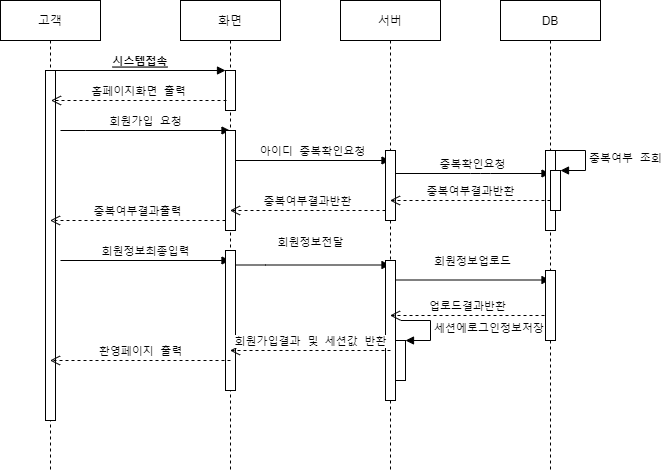

The diagram above was exported from draw.io. Its source (the exported page's mxGraphModel, read from the mxfile embedded in the PNG):
<mxGraphModel dx="1102" dy="637" grid="1" gridSize="10" guides="1" tooltips="1" connect="1" arrows="1" fold="1" page="1" pageScale="1" pageWidth="850" pageHeight="1100" math="0" shadow="0">
  <root>
    <mxCell id="0" />
    <mxCell id="1" parent="0" />
    <mxCell id="3nuBFxr9cyL0pnOWT2aG-1" value="고객" style="shape=umlLifeline;perimeter=lifelinePerimeter;container=1;collapsible=0;recursiveResize=0;rounded=0;shadow=0;strokeWidth=1;" parent="1" vertex="1">
      <mxGeometry x="120" y="80" width="100" height="470" as="geometry" />
    </mxCell>
    <mxCell id="3nuBFxr9cyL0pnOWT2aG-2" value="" style="points=[];perimeter=orthogonalPerimeter;rounded=0;shadow=0;strokeWidth=1;" parent="3nuBFxr9cyL0pnOWT2aG-1" vertex="1">
      <mxGeometry x="45" y="70" width="10" height="350" as="geometry" />
    </mxCell>
    <mxCell id="3F2S0hOFtXyXd2VeS6J_-11" value="회원가입 요청" style="html=1;verticalAlign=bottom;endArrow=block;rounded=0;fontFamily=Lucida Console;" parent="3nuBFxr9cyL0pnOWT2aG-1" target="3nuBFxr9cyL0pnOWT2aG-5" edge="1">
      <mxGeometry width="80" relative="1" as="geometry">
        <mxPoint x="60" y="130" as="sourcePoint" />
        <mxPoint x="125" y="130" as="targetPoint" />
        <Array as="points">
          <mxPoint x="85" y="130" />
        </Array>
      </mxGeometry>
    </mxCell>
    <mxCell id="3F2S0hOFtXyXd2VeS6J_-28" value="회원정보최종입력" style="html=1;verticalAlign=bottom;endArrow=block;rounded=0;fontFamily=Lucida Console;" parent="3nuBFxr9cyL0pnOWT2aG-1" target="3nuBFxr9cyL0pnOWT2aG-5" edge="1">
      <mxGeometry width="80" relative="1" as="geometry">
        <mxPoint x="60" y="260" as="sourcePoint" />
        <mxPoint x="125" y="260" as="targetPoint" />
      </mxGeometry>
    </mxCell>
    <mxCell id="3nuBFxr9cyL0pnOWT2aG-5" value="화면" style="shape=umlLifeline;perimeter=lifelinePerimeter;container=1;collapsible=0;recursiveResize=0;rounded=0;shadow=0;strokeWidth=1;" parent="1" vertex="1">
      <mxGeometry x="300" y="80" width="100" height="470" as="geometry" />
    </mxCell>
    <mxCell id="3nuBFxr9cyL0pnOWT2aG-6" value="" style="points=[];perimeter=orthogonalPerimeter;rounded=0;shadow=0;strokeWidth=1;" parent="3nuBFxr9cyL0pnOWT2aG-5" vertex="1">
      <mxGeometry x="45" y="70" width="10" height="40" as="geometry" />
    </mxCell>
    <mxCell id="3F2S0hOFtXyXd2VeS6J_-9" value="홈페이지화면 출력" style="html=1;verticalAlign=bottom;endArrow=open;dashed=1;endSize=8;rounded=0;fontFamily=Lucida Console;" parent="3nuBFxr9cyL0pnOWT2aG-5" edge="1">
      <mxGeometry relative="1" as="geometry">
        <mxPoint x="46" y="100" as="sourcePoint" />
        <mxPoint x="-129.5" y="100" as="targetPoint" />
        <Array as="points" />
      </mxGeometry>
    </mxCell>
    <mxCell id="3F2S0hOFtXyXd2VeS6J_-13" value="아이디 중복확인요청" style="html=1;verticalAlign=bottom;endArrow=block;rounded=0;fontFamily=Lucida Console;" parent="3nuBFxr9cyL0pnOWT2aG-5" target="Ef-pcO3PlBszpXkjyQie-1" edge="1">
      <mxGeometry width="80" relative="1" as="geometry">
        <mxPoint x="55" y="160" as="sourcePoint" />
        <mxPoint x="135" y="160" as="targetPoint" />
        <Array as="points" />
      </mxGeometry>
    </mxCell>
    <mxCell id="3F2S0hOFtXyXd2VeS6J_-22" value="" style="html=1;points=[];perimeter=orthogonalPerimeter;fontFamily=Lucida Console;" parent="3nuBFxr9cyL0pnOWT2aG-5" vertex="1">
      <mxGeometry x="45" y="130" width="10" height="100" as="geometry" />
    </mxCell>
    <mxCell id="3F2S0hOFtXyXd2VeS6J_-24" value="중복여부결과출력" style="html=1;verticalAlign=bottom;endArrow=open;dashed=1;endSize=8;rounded=0;fontFamily=Lucida Console;" parent="3nuBFxr9cyL0pnOWT2aG-5" target="3nuBFxr9cyL0pnOWT2aG-1" edge="1">
      <mxGeometry relative="1" as="geometry">
        <mxPoint x="45" y="220" as="sourcePoint" />
        <mxPoint x="-35" y="220" as="targetPoint" />
      </mxGeometry>
    </mxCell>
    <mxCell id="3F2S0hOFtXyXd2VeS6J_-25" value="" style="html=1;points=[];perimeter=orthogonalPerimeter;fontFamily=Lucida Console;" parent="3nuBFxr9cyL0pnOWT2aG-5" vertex="1">
      <mxGeometry x="45" y="250" width="10" height="140" as="geometry" />
    </mxCell>
    <mxCell id="3F2S0hOFtXyXd2VeS6J_-37" value="회원정보전달" style="html=1;verticalAlign=bottom;endArrow=block;rounded=0;fontFamily=Lucida Console;" parent="3nuBFxr9cyL0pnOWT2aG-5" target="Ef-pcO3PlBszpXkjyQie-1" edge="1">
      <mxGeometry x="-0.0291" y="15" width="80" relative="1" as="geometry">
        <mxPoint x="55" y="264.5" as="sourcePoint" />
        <mxPoint x="135" y="264.5" as="targetPoint" />
        <Array as="points">
          <mxPoint x="85" y="264.5" />
        </Array>
        <mxPoint y="1" as="offset" />
      </mxGeometry>
    </mxCell>
    <mxCell id="3nuBFxr9cyL0pnOWT2aG-8" value="시스템접속" style="verticalAlign=bottom;endArrow=block;entryX=0;entryY=0;shadow=0;strokeWidth=1;fontFamily=Lucida Console;fontStyle=5;horizontal=1;" parent="1" source="3nuBFxr9cyL0pnOWT2aG-2" target="3nuBFxr9cyL0pnOWT2aG-6" edge="1">
      <mxGeometry relative="1" as="geometry">
        <mxPoint x="275" y="160" as="sourcePoint" />
      </mxGeometry>
    </mxCell>
    <mxCell id="Ef-pcO3PlBszpXkjyQie-1" value="서버" style="shape=umlLifeline;perimeter=lifelinePerimeter;container=1;collapsible=0;recursiveResize=0;rounded=0;shadow=0;strokeWidth=1;" parent="1" vertex="1">
      <mxGeometry x="460" y="80" width="100" height="470" as="geometry" />
    </mxCell>
    <mxCell id="3F2S0hOFtXyXd2VeS6J_-14" value="" style="html=1;points=[];perimeter=orthogonalPerimeter;fontFamily=Lucida Console;" parent="Ef-pcO3PlBszpXkjyQie-1" vertex="1">
      <mxGeometry x="45" y="150" width="10" height="70" as="geometry" />
    </mxCell>
    <mxCell id="3F2S0hOFtXyXd2VeS6J_-16" value="중복확인요청" style="html=1;verticalAlign=bottom;endArrow=block;rounded=0;fontFamily=Lucida Console;" parent="Ef-pcO3PlBszpXkjyQie-1" edge="1">
      <mxGeometry width="80" relative="1" as="geometry">
        <mxPoint x="55" y="173" as="sourcePoint" />
        <mxPoint x="209.5" y="173" as="targetPoint" />
        <Array as="points">
          <mxPoint x="130" y="173" />
          <mxPoint x="140" y="173" />
          <mxPoint x="150" y="173" />
        </Array>
      </mxGeometry>
    </mxCell>
    <mxCell id="3F2S0hOFtXyXd2VeS6J_-23" value="중복여부결과반환" style="html=1;verticalAlign=bottom;endArrow=open;dashed=1;endSize=8;rounded=0;fontFamily=Lucida Console;" parent="Ef-pcO3PlBszpXkjyQie-1" target="3nuBFxr9cyL0pnOWT2aG-5" edge="1">
      <mxGeometry relative="1" as="geometry">
        <mxPoint x="45" y="210" as="sourcePoint" />
        <mxPoint x="-35" y="210" as="targetPoint" />
      </mxGeometry>
    </mxCell>
    <mxCell id="3F2S0hOFtXyXd2VeS6J_-26" value="" style="html=1;points=[];perimeter=orthogonalPerimeter;fontFamily=Lucida Console;" parent="Ef-pcO3PlBszpXkjyQie-1" vertex="1">
      <mxGeometry x="45" y="260" width="10" height="140" as="geometry" />
    </mxCell>
    <mxCell id="3F2S0hOFtXyXd2VeS6J_-38" value="회원정보업로드" style="html=1;verticalAlign=bottom;endArrow=block;rounded=0;fontFamily=Lucida Console;" parent="Ef-pcO3PlBszpXkjyQie-1" target="Ef-pcO3PlBszpXkjyQie-3" edge="1">
      <mxGeometry y="10" width="80" relative="1" as="geometry">
        <mxPoint x="55" y="279.5" as="sourcePoint" />
        <mxPoint x="135" y="279.5" as="targetPoint" />
        <mxPoint as="offset" />
      </mxGeometry>
    </mxCell>
    <mxCell id="3F2S0hOFtXyXd2VeS6J_-43" value="" style="html=1;points=[];perimeter=orthogonalPerimeter;fontFamily=Lucida Console;" parent="Ef-pcO3PlBszpXkjyQie-1" vertex="1">
      <mxGeometry x="55" y="340" width="10" height="40" as="geometry" />
    </mxCell>
    <mxCell id="3F2S0hOFtXyXd2VeS6J_-44" value="세션에로그인정보저장" style="edgeStyle=orthogonalEdgeStyle;html=1;align=left;spacingLeft=2;endArrow=block;rounded=0;entryX=1;entryY=0;fontFamily=Lucida Console;" parent="Ef-pcO3PlBszpXkjyQie-1" target="3F2S0hOFtXyXd2VeS6J_-43" edge="1">
      <mxGeometry relative="1" as="geometry">
        <mxPoint x="60" y="320" as="sourcePoint" />
        <Array as="points">
          <mxPoint x="90" y="320" />
        </Array>
      </mxGeometry>
    </mxCell>
    <mxCell id="Ef-pcO3PlBszpXkjyQie-3" value="DB" style="shape=umlLifeline;perimeter=lifelinePerimeter;container=1;collapsible=0;recursiveResize=0;rounded=0;shadow=0;strokeWidth=1;" parent="1" vertex="1">
      <mxGeometry x="620" y="80" width="100" height="470" as="geometry" />
    </mxCell>
    <mxCell id="Ef-pcO3PlBszpXkjyQie-4" value="" style="points=[];perimeter=orthogonalPerimeter;rounded=0;shadow=0;strokeWidth=1;" parent="Ef-pcO3PlBszpXkjyQie-3" vertex="1">
      <mxGeometry x="45" y="150" width="10" height="80" as="geometry" />
    </mxCell>
    <mxCell id="3F2S0hOFtXyXd2VeS6J_-17" value="중복여부결과반환" style="html=1;verticalAlign=bottom;endArrow=open;dashed=1;endSize=8;rounded=0;fontFamily=Lucida Console;" parent="Ef-pcO3PlBszpXkjyQie-3" target="Ef-pcO3PlBszpXkjyQie-1" edge="1">
      <mxGeometry relative="1" as="geometry">
        <mxPoint x="50" y="200" as="sourcePoint" />
        <mxPoint x="-30" y="200" as="targetPoint" />
      </mxGeometry>
    </mxCell>
    <mxCell id="3F2S0hOFtXyXd2VeS6J_-20" value="" style="html=1;points=[];perimeter=orthogonalPerimeter;fontFamily=Lucida Console;" parent="Ef-pcO3PlBszpXkjyQie-3" vertex="1">
      <mxGeometry x="50" y="170" width="10" height="40" as="geometry" />
    </mxCell>
    <mxCell id="3F2S0hOFtXyXd2VeS6J_-21" value="중복여부 조회" style="edgeStyle=orthogonalEdgeStyle;html=1;align=left;spacingLeft=2;endArrow=block;rounded=0;entryX=1;entryY=0;fontFamily=Lucida Console;" parent="Ef-pcO3PlBszpXkjyQie-3" target="3F2S0hOFtXyXd2VeS6J_-20" edge="1">
      <mxGeometry relative="1" as="geometry">
        <mxPoint x="55" y="150" as="sourcePoint" />
        <Array as="points">
          <mxPoint x="85" y="150" />
        </Array>
      </mxGeometry>
    </mxCell>
    <mxCell id="3F2S0hOFtXyXd2VeS6J_-27" value="" style="html=1;points=[];perimeter=orthogonalPerimeter;fontFamily=Lucida Console;" parent="Ef-pcO3PlBszpXkjyQie-3" vertex="1">
      <mxGeometry x="45" y="270" width="10" height="70" as="geometry" />
    </mxCell>
    <mxCell id="3F2S0hOFtXyXd2VeS6J_-42" value="업로드결과반환" style="html=1;verticalAlign=bottom;endArrow=open;dashed=1;endSize=8;rounded=0;fontFamily=Lucida Console;" parent="1" target="Ef-pcO3PlBszpXkjyQie-1" edge="1">
      <mxGeometry relative="1" as="geometry">
        <mxPoint x="664" y="395" as="sourcePoint" />
        <mxPoint x="584" y="395" as="targetPoint" />
      </mxGeometry>
    </mxCell>
    <mxCell id="3F2S0hOFtXyXd2VeS6J_-45" value="회원가입결과 및 세션값 반환" style="html=1;verticalAlign=bottom;endArrow=open;dashed=1;endSize=8;rounded=0;fontFamily=Lucida Console;" parent="1" target="3nuBFxr9cyL0pnOWT2aG-5" edge="1">
      <mxGeometry relative="1" as="geometry">
        <mxPoint x="510" y="430" as="sourcePoint" />
        <mxPoint x="430" y="430" as="targetPoint" />
      </mxGeometry>
    </mxCell>
    <mxCell id="3F2S0hOFtXyXd2VeS6J_-46" value="환영페이지 출력" style="html=1;verticalAlign=bottom;endArrow=open;dashed=1;endSize=8;rounded=0;fontFamily=Lucida Console;" parent="1" target="3nuBFxr9cyL0pnOWT2aG-1" edge="1">
      <mxGeometry relative="1" as="geometry">
        <mxPoint x="350" y="440" as="sourcePoint" />
        <mxPoint x="270" y="440" as="targetPoint" />
      </mxGeometry>
    </mxCell>
  </root>
</mxGraphModel>